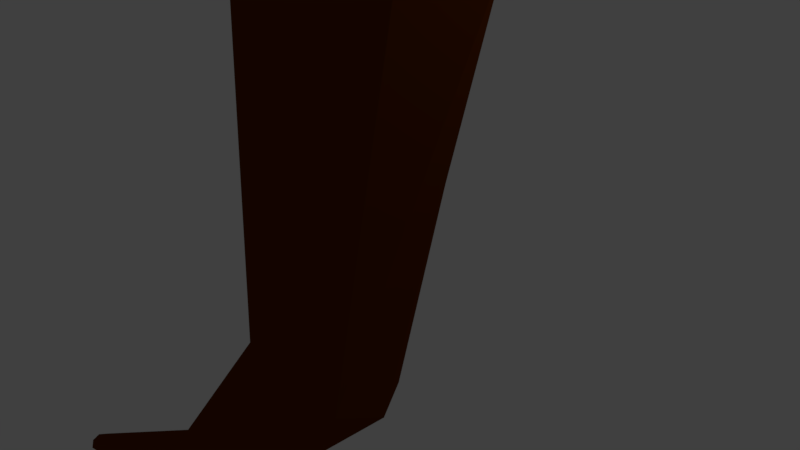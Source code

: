 # Source: UK.blend  (saved by Blender 2.78.0; exported with 4.5.12 LTS)
import bpy
from mathutils import Matrix  # noqa: F401  (used for matrix-valued properties, if any)

bpy.ops.wm.read_factory_settings(use_empty=True)
scene = bpy.context.scene
scene.name = 'Scene'

# ---- collections
col_collection_1 = bpy.data.collections.new('Collection 1'); scene.collection.children.link(col_collection_1)

# ---- materials (node trees are filled in below, after node groups)
mat_materia = bpy.data.materials.new('Materiał')
mat_materia.alpha_threshold = 0.0
mat_materia.use_transparent_shadow = False
mat_materia.diffuse_color = (0.1282, 0.02657, 0.0004911, 1.0)
mat_materia.roughness = 0.5
mat_materia__001 = bpy.data.materials.new('Materiał.001')
mat_materia__001.alpha_threshold = 0.0
mat_materia__001.use_transparent_shadow = False
mat_materia__001.diffuse_color = (0.5489, 0.07542, 0.004379, 1.0)
mat_materia__001.roughness = 0.5

# ---- material node trees

# ---- world
world_world = bpy.data.worlds.new('World'); scene.world = world_world
world_world.color = (0.05088, 0.05088, 0.05088)
world_world.use_sun_shadow = False
world_world.sun_shadow_jitter_overblur = 0.0
world_world.cycles.sampling_method = 'MANUAL'

# ---- cameras
cam_camera = bpy.data.cameras.new('Camera')
cam_camera.clip_end = 100.0
cam_camera.lens = 35.0
cam_camera.sensor_width = 32.0
cam_camera.sensor_height = 18.0
cam_camera.ortho_scale = 7.314
cam_camera.dof.focus_distance = 0.0
cam_camera.dof.aperture_fstop = 128.0

# ---- lights
light_lamp = bpy.data.lights.new('Lamp', 'POINT')
light_lamp.transmission_factor = 0.0
light_lamp.cutoff_distance = 30.0
light_lamp.energy = 100.0
light_lamp.shadow_buffer_clip_start = 1.001
light_lamp.shadow_soft_size = 0.1
light_lamp.shadow_maximum_resolution = 0.006
light_lamp.use_absolute_resolution = True

# ---- meshes
me_walec = bpy.data.meshes.new('Walec')
me_walec.from_pydata([(0.0, 1.0, 3.975), (0.0, 1.0, 9.77), (0.7071, 0.7071, 3.975), (0.7071, 0.7071, 9.77), (1.0, -4.371e-08, 3.975), (1.0, -4.371e-08, 9.77), (0.7071, -0.7071, 3.975), (0.7071, -0.7071, 9.77), (-8.742e-08, -1.0, 3.975), (-8.742e-08, -1.0, 9.77), (-0.7071, -0.7071, 3.975), (-0.7071, -0.7071, 9.77), (-1.0, 1.192e-08, 3.975), (-1.0, 1.192e-08, 9.77), (-0.7071, 0.7071, 3.975), (-0.7071, 0.7071, 9.77), (-1.061, 1.061, 3.782), (-1.192, 1.416e-08, 3.782), (-1.061, -1.061, 3.782), (-1.274e-07, -1.5, 3.782), (1.338, -0.7425, 3.782), (2.005, -6.929e-08, 3.782), (1.338, 0.7425, 3.782), (3.725e-09, 1.5, 3.782), (9.313e-09, 1.5, 9.964), (1.338, 0.7425, 9.964), (2.005, -6.743e-08, 9.964), (1.338, -0.7425, 9.964), (-1.218e-07, -1.5, 9.964), (-1.061, -1.061, 9.964), (-1.192, 1.602e-08, 9.964), (-1.061, 1.061, 9.964), (-0.8763, 1.2, -2.014), (-0.07897, 0.594, -2.294), (0.2513, 5.671e-09, -2.41), (-0.07897, -0.594, -2.294), (-0.8763, -1.2, -2.014), (-1.674, -0.8485, -1.733), (-2.004, -3.785e-08, -1.617), (-1.674, 0.8485, -1.733), (-0.9139, 1.2, 15.8), (-0.1166, 0.594, 16.08), (0.2137, -1.13e-07, 16.2), (-0.1166, -0.594, 16.08), (-0.9139, -1.2, 15.8), (-1.711, -0.8485, 15.52), (-2.042, 6.41e-08, 15.4), (-1.711, 0.8485, 15.52), (-0.9139, 1.2, 15.8), (0.2137, -1.13e-07, 16.2), (-0.9139, -1.2, 15.8), (-1.711, -0.8485, 15.52), (-2.042, 6.41e-08, 15.4), (-1.711, 0.8485, 15.52), (-5.279, 0.9078, 21.06), (-5.059, 0.4493, 21.64), (-4.968, -1.654e-07, 21.88), (-5.059, -0.4493, 21.64), (-5.279, -0.9078, 21.06), (-5.498, -0.6419, 20.47), (-5.589, 1.144e-07, 20.23), (-5.498, 0.6419, 20.47), (-5.279, 0.9078, 21.06), (-4.968, -1.654e-07, 21.88), (-5.279, -0.9078, 21.06), (-5.498, -0.6419, 20.47), (-5.589, 1.144e-07, 20.23), (-5.498, 0.6419, 20.47), (-5.167, 0.9078, -6.793), (-4.947, 0.4493, -7.376), (-4.856, 1.385e-07, -7.617), (-4.947, -0.4493, -7.376), (-5.167, -0.9078, -6.793), (-5.386, -0.6419, -6.21), (-5.477, -1.532e-07, -5.969), (-5.386, 0.6419, -6.21), (-10.69, 0.2564, 24.11), (-10.63, 0.1269, 24.27), (-10.6, -3.421e-08, 24.34), (-10.63, -0.1269, 24.27), (-10.69, -0.2564, 24.11), (-10.75, -0.1813, 23.94), (-10.78, 4.481e-08, 23.87), (-10.75, 0.1813, 23.94), (-10.69, 0.2564, 24.11), (-10.6, -3.421e-08, 24.34), (-10.69, -0.2564, 24.11), (-10.75, -0.1813, 23.94), (-10.78, 4.481e-08, 23.87), (-10.75, 0.1813, 23.94), (-10.57, 0.2564, -9.338), (-10.5, 0.1269, -9.503), (-10.48, 3.351e-08, -9.571), (-10.5, -0.1269, -9.503), (-10.57, -0.2564, -9.338), (-10.63, -0.1813, -9.174), (-10.65, -4.888e-08, -9.105), (-10.63, 0.1813, -9.174)], [], [(0, 1, 3, 2), (2, 3, 5, 4), (4, 5, 7, 6), (6, 7, 9, 8), (8, 9, 11, 10), (10, 11, 13, 12), (17, 16, 39, 38), (12, 13, 15, 14), (14, 15, 1, 0), (6, 8, 19, 20), (5, 3, 25, 26), (15, 13, 30, 31), (9, 7, 27, 28), (13, 11, 29, 30), (7, 5, 26, 27), (3, 1, 24, 25), (1, 15, 31, 24), (11, 9, 28, 29), (25, 24, 40, 41), (27, 26, 42, 43), (29, 28, 44, 45), (31, 30, 46, 47), (26, 25, 41, 42), (28, 27, 43, 44), (30, 29, 45, 46), (24, 31, 47, 40), (12, 14, 16, 17), (2, 4, 21, 22), (8, 10, 18, 19), (14, 0, 23, 16), (0, 2, 22, 23), (4, 6, 20, 21), (10, 12, 17, 18), (46, 45, 59, 60), (44, 50, 64, 58), (45, 44, 58, 59), (53, 48, 62, 67), (22, 21, 34, 33), (20, 19, 36, 35), (18, 17, 38, 37), (16, 23, 32, 39), (23, 22, 33, 32), (21, 20, 35, 34), (19, 18, 37, 36), (64, 65, 87, 86), (62, 54, 76, 84), (55, 54, 76, 77), (54, 61, 83, 76), (47, 46, 60, 61), (40, 47, 61, 54), (41, 40, 54, 55), (48, 40, 54, 62), (50, 51, 65, 64), (42, 41, 55, 56), (42, 49, 63, 56), (51, 52, 66, 65), (43, 42, 56, 57), (52, 53, 67, 66), (44, 43, 57, 58), (38, 39, 75, 74), (36, 37, 73, 72), (34, 35, 71, 70), (32, 33, 69, 68), (39, 32, 68, 75), (37, 38, 74, 73), (35, 36, 72, 71), (33, 34, 70, 69), (81, 80, 86, 87), (76, 83, 89, 84), (82, 81, 87, 88), (83, 82, 88, 89), (56, 55, 77, 78), (56, 63, 85, 78), (65, 66, 88, 87), (57, 56, 78, 79), (66, 67, 89, 88), (58, 57, 79, 80), (67, 62, 84, 89), (59, 58, 80, 81), (58, 64, 86, 80), (60, 59, 81, 82), (61, 60, 82, 83), (74, 75, 97, 96), (72, 73, 95, 94), (70, 71, 93, 92), (68, 69, 91, 90), (75, 68, 90, 97), (73, 74, 96, 95), (71, 72, 94, 93), (69, 70, 92, 91)])
me_walec.polygons.foreach_set('material_index', [1, 1, 1, 1, 1, 1, 0, 1, 1, 0, 0, 0, 0, 0, 0, 0, 0, 0, 0, 0, 0, 0, 0, 0, 0, 0, 0, 0, 0, 0, 0, 0, 0, 0, 0, 0, 0, 0, 0, 0, 0, 0, 0, 0, 0, 0, 0, 0, 0, 0, 0, 0, 0, 0, 0, 0, 0, 0, 0, 0, 0, 0, 0, 0, 0, 0, 0, 0, 0, 0, 0, 0, 0, 0, 0, 0, 0, 0, 0, 0, 0, 0, 0, 0, 0, 0, 0, 0, 0, 0])
me_walec.materials.append(mat_materia)
me_walec.materials.append(mat_materia__001)
me_walec.use_remesh_preserve_volume = False
me_walec.use_remesh_preserve_attributes = False
me_walec.use_mirror_vertex_groups = False
me_walec.update()

# ---- objects
ob_walec = bpy.data.objects.new('Walec', me_walec)
ob_lamp = bpy.data.objects.new('Lamp', light_lamp)
ob_camera = bpy.data.objects.new('Camera', cam_camera)

# ---- transforms, parenting, visibility, modifiers, constraints
ob_walec.location = (0.0, 0.0, 0.0)
ob_walec.scale = (1.0, 1.0, 1.035)
ob_walec.lineart.crease_threshold = 0.0
ob_lamp.location = (4.076, 1.005, 5.904)
ob_lamp.rotation_euler = (0.6503, 0.05522, 1.866)
ob_lamp.lock_rotations_4d = False
ob_lamp.empty_display_type = 'ARROWS'
ob_lamp.color = (0.0, 0.0, 0.0, 0.0)
ob_lamp.lineart.crease_threshold = 0.0
ob_camera.location = (7.481, -6.508, 5.344)
ob_camera.rotation_euler = (1.109, 0.0, 0.8149)
ob_camera.lock_rotations_4d = False
ob_camera.empty_display_type = 'ARROWS'
ob_camera.color = (0.0, 0.0, 0.0, 0.0)
ob_camera.display_type = 'WIRE'
ob_camera.lineart.crease_threshold = 0.0

# ---- collection membership
col_collection_1.objects.link(ob_walec)
col_collection_1.objects.link(ob_lamp)
col_collection_1.objects.link(ob_camera)

# ---- scene / render settings (as saved in the file)
scene.camera = ob_camera
scene.frame_start = 1; scene.frame_end = 250; scene.frame_set(1)
scene.render.engine = 'BLENDER_EEVEE_NEXT'
scene.render.resolution_percentage = 50
scene.render.dither_intensity = 0.0
scene.cycles.use_denoising = False
scene.cycles.samples = 128
scene.cycles.sampling_pattern = 'TABULATED_SOBOL'
scene.cycles.light_sampling_threshold = 0.0
scene.cycles.use_adaptive_sampling = False
scene.cycles.use_light_tree = False
scene.cycles.blur_glossy = 0.0
scene.cycles.sample_clamp_indirect = 0.0
scene.view_settings.view_transform = 'Standard'
bpy.context.view_layer.update()
